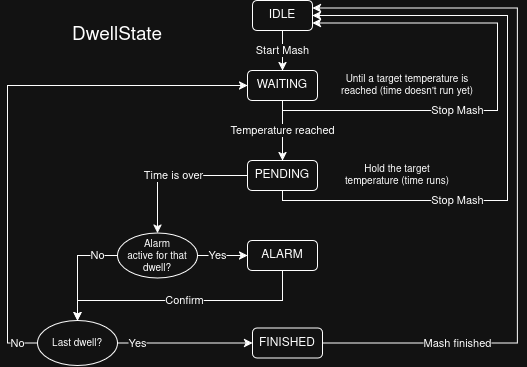

The diagram above was exported from draw.io. Its source (the exported page's mxGraphModel, read from the mxfile embedded in the PNG):
<mxGraphModel dx="396" dy="466" grid="1" gridSize="10" guides="1" tooltips="1" connect="1" arrows="1" fold="1" page="1" pageScale="1" pageWidth="850" pageHeight="1100" math="0" shadow="0">
  <root>
    <mxCell id="0" />
    <mxCell id="1" parent="0" />
    <mxCell id="C6ZlPg5WmomhQ5hz8hPI-7" edge="1" parent="1" source="C6ZlPg5WmomhQ5hz8hPI-1" style="edgeStyle=orthogonalEdgeStyle;rounded=0;orthogonalLoop=1;jettySize=auto;html=1;defaultLabelBackgroundColor=gap;" target="C6ZlPg5WmomhQ5hz8hPI-5" value="&lt;div&gt;Start Mash&lt;/div&gt;">
      <mxGeometry relative="1" as="geometry" />
    </mxCell>
    <mxCell id="C6ZlPg5WmomhQ5hz8hPI-1" parent="1" style="rounded=1;whiteSpace=wrap;html=1;roundedPerimeter=1;" value="IDLE" vertex="1">
      <mxGeometry height="30" width="60" x="345" y="10" as="geometry" />
    </mxCell>
    <mxCell id="C6ZlPg5WmomhQ5hz8hPI-2" parent="1" style="text;html=1;whiteSpace=wrap;strokeColor=none;fillColor=none;align=center;verticalAlign=middle;rounded=0;fontSize=19;" value="DwellState" vertex="1">
      <mxGeometry height="30" width="60" x="180" y="30" as="geometry" />
    </mxCell>
    <mxCell id="C6ZlPg5WmomhQ5hz8hPI-13" edge="1" parent="1" source="C6ZlPg5WmomhQ5hz8hPI-3" style="edgeStyle=orthogonalEdgeStyle;rounded=0;orthogonalLoop=1;jettySize=auto;html=1;defaultLabelBackgroundColor=gap;entryX=0.5;entryY=0;entryDx=0;entryDy=0;" target="C6ZlPg5WmomhQ5hz8hPI-14" value="&lt;div&gt;Time is over&lt;/div&gt;">
      <mxGeometry relative="1" as="geometry" />
    </mxCell>
    <mxCell id="sVYGOpYU3N6krKNUrTeo-3" edge="1" parent="1" source="C6ZlPg5WmomhQ5hz8hPI-3" style="edgeStyle=orthogonalEdgeStyle;rounded=0;orthogonalLoop=1;jettySize=auto;html=1;entryX=1;entryY=0.5;entryDx=0;entryDy=0;defaultLabelBackgroundColor=gap;" target="C6ZlPg5WmomhQ5hz8hPI-1" value="&lt;div&gt;Stop Mash&lt;/div&gt;">
      <mxGeometry relative="1" x="-0.3984" as="geometry">
        <mxPoint as="offset" />
        <Array as="points">
          <mxPoint x="375" y="210" />
          <mxPoint x="600" y="210" />
          <mxPoint x="600" y="25" />
        </Array>
      </mxGeometry>
    </mxCell>
    <mxCell id="C6ZlPg5WmomhQ5hz8hPI-3" parent="1" style="rounded=1;whiteSpace=wrap;html=1;roundedPerimeter=1;" value="&lt;div&gt;PENDING&lt;/div&gt;" vertex="1">
      <mxGeometry height="30" width="70" x="340" y="170" as="geometry" />
    </mxCell>
    <mxCell id="C6ZlPg5WmomhQ5hz8hPI-18" edge="1" parent="1" source="C6ZlPg5WmomhQ5hz8hPI-4" style="edgeStyle=orthogonalEdgeStyle;rounded=0;orthogonalLoop=1;jettySize=auto;html=1;entryX=0.5;entryY=0;entryDx=0;entryDy=0;defaultLabelBackgroundColor=gap;" target="C6ZlPg5WmomhQ5hz8hPI-16" value="&lt;div&gt;Confirm&lt;/div&gt;">
      <mxGeometry relative="1" as="geometry">
        <Array as="points">
          <mxPoint x="375" y="310" />
          <mxPoint x="170" y="310" />
        </Array>
      </mxGeometry>
    </mxCell>
    <mxCell id="C6ZlPg5WmomhQ5hz8hPI-4" parent="1" style="rounded=1;whiteSpace=wrap;html=1;roundedPerimeter=1;" value="&lt;div&gt;ALARM&lt;/div&gt;" vertex="1">
      <mxGeometry height="30" width="70" x="340" y="250" as="geometry" />
    </mxCell>
    <mxCell id="C6ZlPg5WmomhQ5hz8hPI-12" edge="1" parent="1" source="C6ZlPg5WmomhQ5hz8hPI-5" style="edgeStyle=orthogonalEdgeStyle;rounded=0;orthogonalLoop=1;jettySize=auto;html=1;entryX=0.5;entryY=0;entryDx=0;entryDy=0;defaultLabelBackgroundColor=gap;" target="C6ZlPg5WmomhQ5hz8hPI-3" value="&lt;div&gt;Temperature reached&lt;/div&gt;">
      <mxGeometry relative="1" as="geometry" />
    </mxCell>
    <mxCell id="sVYGOpYU3N6krKNUrTeo-2" edge="1" parent="1" source="C6ZlPg5WmomhQ5hz8hPI-5" style="edgeStyle=orthogonalEdgeStyle;rounded=0;orthogonalLoop=1;jettySize=auto;html=1;entryX=1;entryY=0.75;entryDx=0;entryDy=0;defaultLabelBackgroundColor=gap;" target="C6ZlPg5WmomhQ5hz8hPI-1" value="&lt;div&gt;Stop Mash&lt;/div&gt;">
      <mxGeometry relative="1" x="-0.2563" as="geometry">
        <mxPoint as="offset" />
        <Array as="points">
          <mxPoint x="375" y="120" />
          <mxPoint x="590" y="120" />
          <mxPoint x="590" y="32.5" />
        </Array>
      </mxGeometry>
    </mxCell>
    <mxCell id="C6ZlPg5WmomhQ5hz8hPI-5" parent="1" style="rounded=1;whiteSpace=wrap;html=1;roundedPerimeter=1;" value="&lt;div&gt;WAITING&lt;/div&gt;" vertex="1">
      <mxGeometry height="30" width="70" x="340" y="80" as="geometry" />
    </mxCell>
    <mxCell id="C6ZlPg5WmomhQ5hz8hPI-22" edge="1" parent="1" source="C6ZlPg5WmomhQ5hz8hPI-6" style="edgeStyle=orthogonalEdgeStyle;rounded=0;orthogonalLoop=1;jettySize=auto;html=1;entryX=1;entryY=0.25;entryDx=0;entryDy=0;defaultLabelBackgroundColor=gap;" target="C6ZlPg5WmomhQ5hz8hPI-1" value="Mash finished">
      <mxGeometry relative="1" x="-0.6327" as="geometry">
        <mxPoint as="offset" />
        <Array as="points">
          <mxPoint x="610" y="352.5" />
          <mxPoint x="610" y="17.5" />
        </Array>
      </mxGeometry>
    </mxCell>
    <mxCell id="C6ZlPg5WmomhQ5hz8hPI-6" parent="1" style="rounded=1;whiteSpace=wrap;html=1;roundedPerimeter=1;" value="&lt;div&gt;FINISHED&lt;/div&gt;" vertex="1">
      <mxGeometry height="30" width="70" x="345" y="337.5" as="geometry" />
    </mxCell>
    <mxCell id="C6ZlPg5WmomhQ5hz8hPI-10" parent="1" style="text;html=1;whiteSpace=wrap;strokeColor=none;fillColor=none;align=center;verticalAlign=middle;rounded=0;fontSize=10;" value="Until a target temperature is reached (time doesn't run yet)" vertex="1">
      <mxGeometry height="30" width="150" x="425" y="80" as="geometry" />
    </mxCell>
    <mxCell id="C6ZlPg5WmomhQ5hz8hPI-11" parent="1" style="text;html=1;whiteSpace=wrap;strokeColor=none;fillColor=none;align=center;verticalAlign=middle;rounded=0;fontSize=10;" value="&lt;div&gt;Hold the target temperature (time runs)&lt;/div&gt;" vertex="1">
      <mxGeometry height="30" width="120" x="430" y="170" as="geometry" />
    </mxCell>
    <mxCell id="C6ZlPg5WmomhQ5hz8hPI-15" edge="1" parent="1" source="C6ZlPg5WmomhQ5hz8hPI-14" style="edgeStyle=orthogonalEdgeStyle;rounded=0;orthogonalLoop=1;jettySize=auto;html=1;entryX=0;entryY=0.5;entryDx=0;entryDy=0;defaultLabelBackgroundColor=gap;" target="C6ZlPg5WmomhQ5hz8hPI-4" value="&lt;div&gt;Yes&lt;/div&gt;">
      <mxGeometry relative="1" x="-0.2" as="geometry">
        <mxPoint as="offset" />
      </mxGeometry>
    </mxCell>
    <mxCell id="C6ZlPg5WmomhQ5hz8hPI-17" edge="1" parent="1" source="C6ZlPg5WmomhQ5hz8hPI-14" style="edgeStyle=orthogonalEdgeStyle;rounded=0;orthogonalLoop=1;jettySize=auto;html=1;entryX=0.5;entryY=0;entryDx=0;entryDy=0;defaultLabelBackgroundColor=gap;" target="C6ZlPg5WmomhQ5hz8hPI-16" value="No">
      <mxGeometry relative="1" x="-0.619" as="geometry">
        <mxPoint as="offset" />
        <Array as="points">
          <mxPoint x="170" y="265" />
        </Array>
      </mxGeometry>
    </mxCell>
    <mxCell id="C6ZlPg5WmomhQ5hz8hPI-14" parent="1" style="ellipse;whiteSpace=wrap;html=1;shapeInside=1;fontSize=10;" value="Alarm active for that dwell?" vertex="1">
      <mxGeometry height="45" width="80" x="210" y="242.5" as="geometry" />
    </mxCell>
    <mxCell id="C6ZlPg5WmomhQ5hz8hPI-19" edge="1" parent="1" source="C6ZlPg5WmomhQ5hz8hPI-16" style="edgeStyle=orthogonalEdgeStyle;rounded=0;orthogonalLoop=1;jettySize=auto;html=1;entryX=0;entryY=0.5;entryDx=0;entryDy=0;defaultLabelBackgroundColor=gap;" target="C6ZlPg5WmomhQ5hz8hPI-6" value="&lt;div&gt;Yes&lt;/div&gt;">
      <mxGeometry relative="1" x="-0.7037" as="geometry">
        <mxPoint as="offset" />
      </mxGeometry>
    </mxCell>
    <mxCell id="C6ZlPg5WmomhQ5hz8hPI-20" edge="1" parent="1" source="C6ZlPg5WmomhQ5hz8hPI-16" style="edgeStyle=orthogonalEdgeStyle;rounded=0;orthogonalLoop=1;jettySize=auto;html=1;entryX=0;entryY=0.5;entryDx=0;entryDy=0;defaultLabelBackgroundColor=gap;" target="C6ZlPg5WmomhQ5hz8hPI-5" value="No">
      <mxGeometry relative="1" x="-0.9242" as="geometry">
        <mxPoint as="offset" />
        <Array as="points">
          <mxPoint x="100" y="352.5" />
          <mxPoint x="100" y="95" />
        </Array>
      </mxGeometry>
    </mxCell>
    <mxCell id="C6ZlPg5WmomhQ5hz8hPI-16" parent="1" style="ellipse;whiteSpace=wrap;html=1;shapeInside=1;fontSize=10;" value="Last dwell?" vertex="1">
      <mxGeometry height="45" width="80" x="130" y="330" as="geometry" />
    </mxCell>
  </root>
</mxGraphModel>